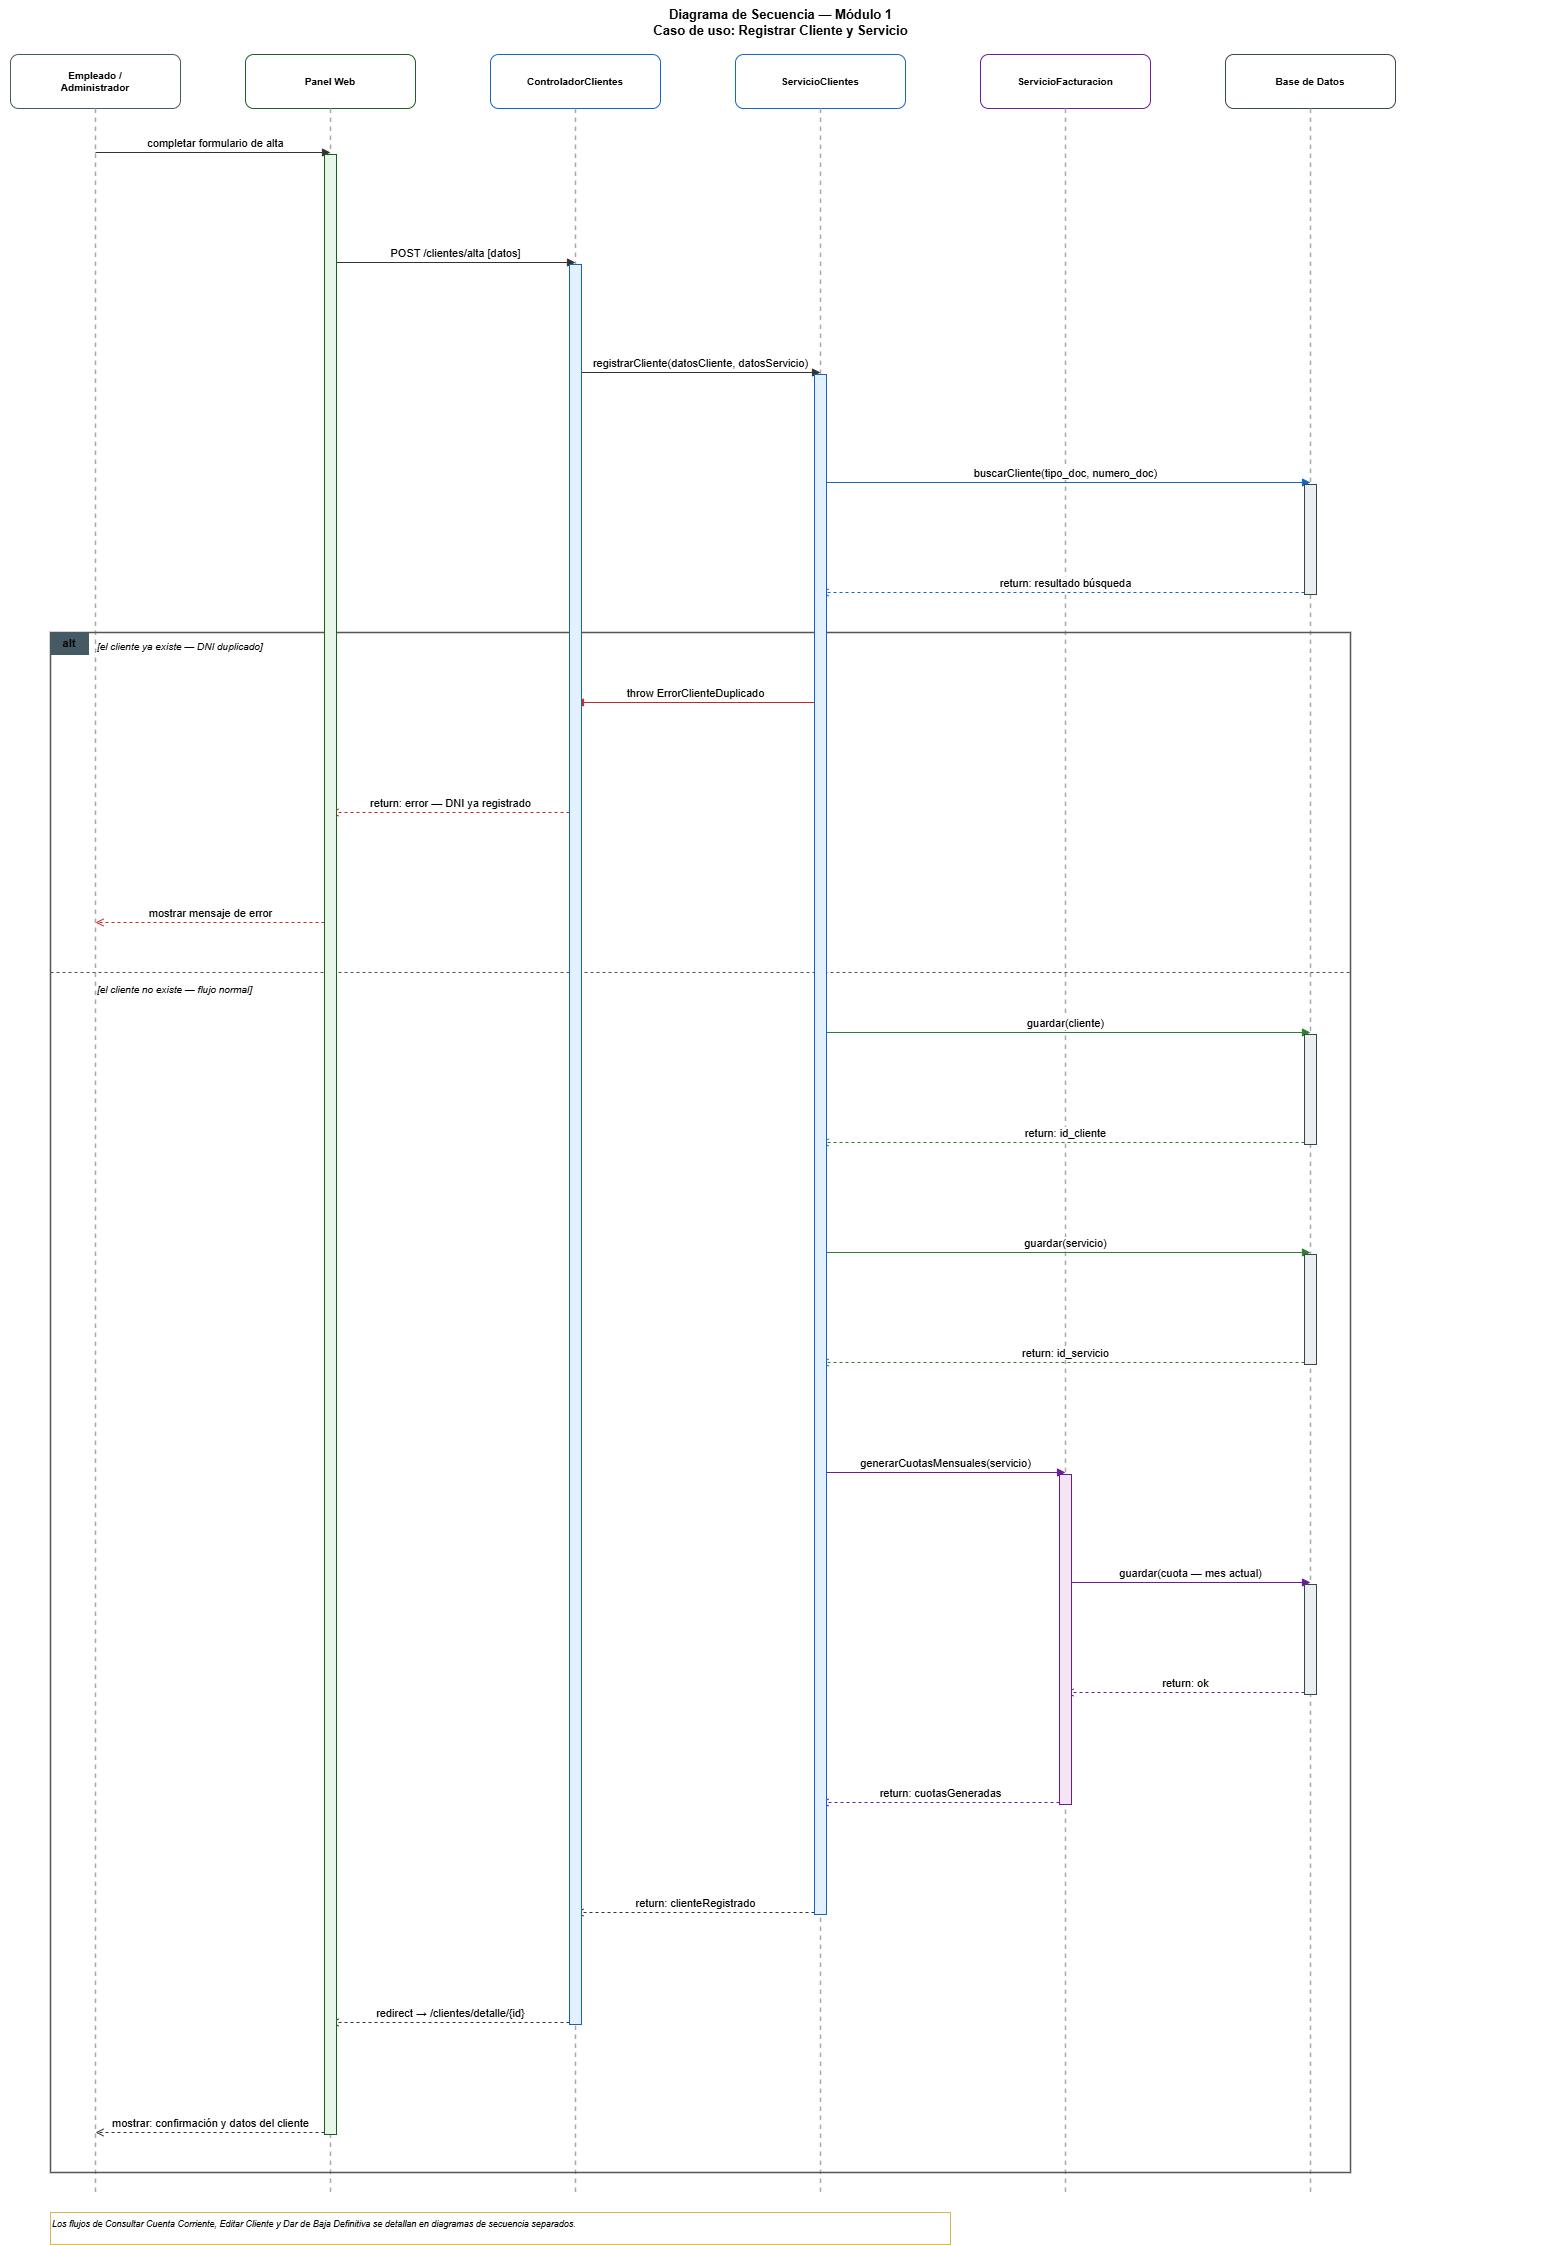

The diagram above was exported from draw.io. Its source (the exported page's mxGraphModel, read from the mxfile embedded in the PNG):
<mxGraphModel dx="3930" dy="2580" grid="0" gridSize="10" guides="1" tooltips="1" connect="1" arrows="1" fold="1" page="1" pageScale="1" pageWidth="1700" pageHeight="2600" math="0" shadow="0">
  <root>
    <mxCell id="0" />
    <mxCell id="1" parent="0" />
    <mxCell id="2" parent="1" style="text;html=1;fontSize=13;fontStyle=1;align=center;fillColor=none;strokeColor=none;fontColor=default;" value="Diagrama de Secuencia — Módulo 1&#10;Caso de uso: Registrar Cliente y Servicio" vertex="1">
      <mxGeometry height="48" width="1560" y="8" as="geometry" />
    </mxCell>
    <mxCell id="3" parent="1" style="rounded=1;whiteSpace=wrap;html=1;fontSize=10;fontStyle=1;                  fillColor=#455A64;strokeColor=#455A64;fontColor=default;verticalAlign=middle;" value="Empleado /&#10;Administrador" vertex="1">
      <mxGeometry height="54" width="170" x="10" y="62" as="geometry" />
    </mxCell>
    <mxCell id="4" parent="1" style="rounded=1;whiteSpace=wrap;html=1;fontSize=10;fontStyle=1;                  fillColor=#1B5E20;strokeColor=#1B5E20;fontColor=default;verticalAlign=middle;" value="Panel Web" vertex="1">
      <mxGeometry height="54" width="170" x="245" y="62" as="geometry" />
    </mxCell>
    <mxCell id="5" parent="1" style="rounded=1;whiteSpace=wrap;html=1;fontSize=10;fontStyle=1;                  fillColor=#1565C0;strokeColor=#1565C0;fontColor=default;verticalAlign=middle;" value="ControladorClientes" vertex="1">
      <mxGeometry height="54" width="170" x="490" y="62" as="geometry" />
    </mxCell>
    <mxCell id="6" parent="1" style="rounded=1;whiteSpace=wrap;html=1;fontSize=10;fontStyle=1;                  fillColor=#1565C0;strokeColor=#1565C0;fontColor=default;verticalAlign=middle;" value="ServicioClientes" vertex="1">
      <mxGeometry height="54" width="170" x="735" y="62" as="geometry" />
    </mxCell>
    <mxCell id="7" parent="1" style="rounded=1;whiteSpace=wrap;html=1;fontSize=10;fontStyle=1;                  fillColor=#6A1B9A;strokeColor=#6A1B9A;fontColor=default;verticalAlign=middle;" value="ServicioFacturacion" vertex="1">
      <mxGeometry height="54" width="170" x="980" y="62" as="geometry" />
    </mxCell>
    <mxCell id="8" parent="1" style="rounded=1;whiteSpace=wrap;html=1;fontSize=10;fontStyle=1;                  fillColor=#37474F;strokeColor=#37474F;fontColor=default;verticalAlign=middle;" value="Base de Datos" vertex="1">
      <mxGeometry height="54" width="170" x="1225" y="62" as="geometry" />
    </mxCell>
    <mxCell id="9" edge="1" parent="1" style="endArrow=none;html=1;dashed=1;strokeColor=#AAAAAA;strokeWidth=1.5;fontColor=default;" value="">
      <mxGeometry relative="1" as="geometry">
        <mxPoint x="95" y="116" as="sourcePoint" />
        <mxPoint x="95" y="2200" as="targetPoint" />
      </mxGeometry>
    </mxCell>
    <mxCell id="10" edge="1" parent="1" style="endArrow=none;html=1;dashed=1;strokeColor=#AAAAAA;strokeWidth=1.5;fontColor=default;" value="">
      <mxGeometry relative="1" as="geometry">
        <mxPoint x="330" y="116" as="sourcePoint" />
        <mxPoint x="330" y="2200" as="targetPoint" />
      </mxGeometry>
    </mxCell>
    <mxCell id="11" edge="1" parent="1" style="endArrow=none;html=1;dashed=1;strokeColor=#AAAAAA;strokeWidth=1.5;fontColor=default;" value="">
      <mxGeometry relative="1" as="geometry">
        <mxPoint x="575" y="116" as="sourcePoint" />
        <mxPoint x="575" y="2200" as="targetPoint" />
      </mxGeometry>
    </mxCell>
    <mxCell id="12" edge="1" parent="1" style="endArrow=none;html=1;dashed=1;strokeColor=#AAAAAA;strokeWidth=1.5;fontColor=default;" value="">
      <mxGeometry relative="1" as="geometry">
        <mxPoint x="820" y="116" as="sourcePoint" />
        <mxPoint x="820" y="2200" as="targetPoint" />
      </mxGeometry>
    </mxCell>
    <mxCell id="13" edge="1" parent="1" style="endArrow=none;html=1;dashed=1;strokeColor=#AAAAAA;strokeWidth=1.5;fontColor=default;" value="">
      <mxGeometry relative="1" as="geometry">
        <mxPoint x="1065" y="116" as="sourcePoint" />
        <mxPoint x="1065" y="2200" as="targetPoint" />
      </mxGeometry>
    </mxCell>
    <mxCell id="14" edge="1" parent="1" style="endArrow=none;html=1;dashed=1;strokeColor=#AAAAAA;strokeWidth=1.5;fontColor=default;" value="">
      <mxGeometry relative="1" as="geometry">
        <mxPoint x="1310" y="116" as="sourcePoint" />
        <mxPoint x="1310" y="2200" as="targetPoint" />
      </mxGeometry>
    </mxCell>
    <mxCell id="15" edge="1" parent="1" style="endArrow=block;startArrow=none;endFill=1;html=1;strokeColor=#333333;                  fontSize=10;align=center;verticalAlign=bottom;labelBackgroundColor=#ffffff;fontColor=default;" value="completar formulario de alta">
      <mxGeometry relative="1" as="geometry">
        <mxPoint x="95" y="160" as="sourcePoint" />
        <mxPoint x="330" y="160" as="targetPoint" />
      </mxGeometry>
    </mxCell>
    <mxCell id="16" edge="1" parent="1" style="endArrow=block;startArrow=none;endFill=1;html=1;strokeColor=#333333;                  fontSize=10;align=center;verticalAlign=bottom;labelBackgroundColor=#ffffff;fontColor=default;" value="POST /clientes/alta  [datos]">
      <mxGeometry relative="1" as="geometry">
        <mxPoint x="330" y="270" as="sourcePoint" />
        <mxPoint x="575" y="270" as="targetPoint" />
      </mxGeometry>
    </mxCell>
    <mxCell id="17" edge="1" parent="1" style="endArrow=block;startArrow=none;endFill=1;html=1;strokeColor=#333333;                  fontSize=10;align=center;verticalAlign=bottom;labelBackgroundColor=#ffffff;fontColor=default;" value="registrarCliente(datosCliente, datosServicio)">
      <mxGeometry relative="1" as="geometry">
        <mxPoint x="575" y="380" as="sourcePoint" />
        <mxPoint x="820" y="380" as="targetPoint" />
      </mxGeometry>
    </mxCell>
    <mxCell id="18" edge="1" parent="1" style="endArrow=block;startArrow=none;endFill=1;html=1;strokeColor=#1565C0;                  fontSize=10;align=center;verticalAlign=bottom;labelBackgroundColor=#ffffff;fontColor=default;" value="buscarCliente(tipo_doc, numero_doc)">
      <mxGeometry relative="1" as="geometry">
        <mxPoint x="820" y="490" as="sourcePoint" />
        <mxPoint x="1310" y="490" as="targetPoint" />
      </mxGeometry>
    </mxCell>
    <mxCell id="19" edge="1" parent="1" style="endArrow=open;startArrow=none;endFill=0;dashed=1;html=1;strokeColor=#1565C0;                  fontSize=10;align=center;verticalAlign=bottom;labelBackgroundColor=#ffffff;fontColor=default;" value="return: resultado búsqueda">
      <mxGeometry relative="1" as="geometry">
        <mxPoint x="1310" y="600" as="sourcePoint" />
        <mxPoint x="820" y="600" as="targetPoint" />
      </mxGeometry>
    </mxCell>
    <mxCell id="34" parent="1" style="rounded=0;whiteSpace=wrap;html=1;fillColor=none;strokeColor=#555555;strokeWidth=1.5;fontColor=default;" value="" vertex="1">
      <mxGeometry height="1540" width="1300" x="50" y="640" as="geometry" />
    </mxCell>
    <mxCell id="35" parent="1" style="rounded=0;whiteSpace=wrap;html=1;fillColor=#455A64;strokeColor=#455A64;                  fontColor=#FFFFFF;fontSize=11;fontStyle=1;align=center;fontColor=default;" value="alt" vertex="1">
      <mxGeometry height="22" width="38" x="50" y="640" as="geometry" />
    </mxCell>
    <mxCell id="37" parent="1" style="text;html=1;fontSize=10;fontStyle=2;fillColor=none;strokeColor=none;align=left;fontColor=default;" value="[el cliente ya existe — DNI duplicado]" vertex="1">
      <mxGeometry height="18" width="300" x="95" y="642" as="geometry" />
    </mxCell>
    <mxCell id="36" edge="1" parent="1" style="endArrow=none;html=1;dashed=1;strokeColor=#555555;strokeWidth=1;fontColor=default;" value="">
      <mxGeometry relative="1" as="geometry">
        <mxPoint x="50" y="980" as="sourcePoint" />
        <mxPoint x="1350" y="980" as="targetPoint" />
      </mxGeometry>
    </mxCell>
    <mxCell id="38" parent="1" style="text;html=1;fontSize=10;fontStyle=2;fillColor=none;strokeColor=none;align=left;fontColor=default;" value="[el cliente no existe — flujo normal]" vertex="1">
      <mxGeometry height="18" width="300" x="95" y="985" as="geometry" />
    </mxCell>
    <mxCell id="20" edge="1" parent="1" style="endArrow=block;startArrow=none;endFill=1;html=1;strokeColor=#C62828;                  fontSize=10;align=center;verticalAlign=bottom;labelBackgroundColor=#ffffff;fontColor=default;" value="throw ErrorClienteDuplicado">
      <mxGeometry relative="1" as="geometry">
        <mxPoint x="820" y="710" as="sourcePoint" />
        <mxPoint x="575" y="710" as="targetPoint" />
      </mxGeometry>
    </mxCell>
    <mxCell id="21" edge="1" parent="1" style="endArrow=open;startArrow=none;endFill=0;dashed=1;html=1;strokeColor=#C62828;                  fontSize=10;align=center;verticalAlign=bottom;labelBackgroundColor=#ffffff;fontColor=default;" value="return: error — DNI ya registrado">
      <mxGeometry relative="1" as="geometry">
        <mxPoint x="575" y="820" as="sourcePoint" />
        <mxPoint x="330" y="820" as="targetPoint" />
      </mxGeometry>
    </mxCell>
    <mxCell id="22" edge="1" parent="1" style="endArrow=open;startArrow=none;endFill=0;dashed=1;html=1;strokeColor=#C62828;                  fontSize=10;align=center;verticalAlign=bottom;labelBackgroundColor=#ffffff;fontColor=default;" value="mostrar mensaje de error">
      <mxGeometry relative="1" as="geometry">
        <mxPoint x="330" y="930" as="sourcePoint" />
        <mxPoint x="95" y="930" as="targetPoint" />
      </mxGeometry>
    </mxCell>
    <mxCell id="23" edge="1" parent="1" style="endArrow=block;startArrow=none;endFill=1;html=1;strokeColor=#2E7D32;                  fontSize=10;align=center;verticalAlign=bottom;labelBackgroundColor=#ffffff;fontColor=default;" value="guardar(cliente)">
      <mxGeometry relative="1" as="geometry">
        <mxPoint x="820" y="1040" as="sourcePoint" />
        <mxPoint x="1310" y="1040" as="targetPoint" />
      </mxGeometry>
    </mxCell>
    <mxCell id="24" edge="1" parent="1" style="endArrow=open;startArrow=none;endFill=0;dashed=1;html=1;strokeColor=#2E7D32;                  fontSize=10;align=center;verticalAlign=bottom;labelBackgroundColor=#ffffff;fontColor=default;" value="return: id_cliente">
      <mxGeometry relative="1" as="geometry">
        <mxPoint x="1310" y="1150" as="sourcePoint" />
        <mxPoint x="820" y="1150" as="targetPoint" />
      </mxGeometry>
    </mxCell>
    <mxCell id="25" edge="1" parent="1" style="endArrow=block;startArrow=none;endFill=1;html=1;strokeColor=#2E7D32;                  fontSize=10;align=center;verticalAlign=bottom;labelBackgroundColor=#ffffff;fontColor=default;" value="guardar(servicio)">
      <mxGeometry relative="1" as="geometry">
        <mxPoint x="820" y="1260" as="sourcePoint" />
        <mxPoint x="1310" y="1260" as="targetPoint" />
      </mxGeometry>
    </mxCell>
    <mxCell id="26" edge="1" parent="1" style="endArrow=open;startArrow=none;endFill=0;dashed=1;html=1;strokeColor=#2E7D32;                  fontSize=10;align=center;verticalAlign=bottom;labelBackgroundColor=#ffffff;fontColor=default;" value="return: id_servicio">
      <mxGeometry relative="1" as="geometry">
        <mxPoint x="1310" y="1370" as="sourcePoint" />
        <mxPoint x="820" y="1370" as="targetPoint" />
      </mxGeometry>
    </mxCell>
    <mxCell id="27" edge="1" parent="1" style="endArrow=block;startArrow=none;endFill=1;html=1;strokeColor=#6A1B9A;                  fontSize=10;align=center;verticalAlign=bottom;labelBackgroundColor=#ffffff;fontColor=default;" value="generarCuotasMensuales(servicio)">
      <mxGeometry relative="1" as="geometry">
        <mxPoint x="820" y="1480" as="sourcePoint" />
        <mxPoint x="1065" y="1480" as="targetPoint" />
      </mxGeometry>
    </mxCell>
    <mxCell id="28" edge="1" parent="1" style="endArrow=block;startArrow=none;endFill=1;html=1;strokeColor=#6A1B9A;                  fontSize=10;align=center;verticalAlign=bottom;labelBackgroundColor=#ffffff;fontColor=default;" value="guardar(cuota — mes actual)">
      <mxGeometry relative="1" as="geometry">
        <mxPoint x="1065" y="1590" as="sourcePoint" />
        <mxPoint x="1310" y="1590" as="targetPoint" />
      </mxGeometry>
    </mxCell>
    <mxCell id="29" edge="1" parent="1" style="endArrow=open;startArrow=none;endFill=0;dashed=1;html=1;strokeColor=#6A1B9A;                  fontSize=10;align=center;verticalAlign=bottom;labelBackgroundColor=#ffffff;fontColor=default;" value="return: ok">
      <mxGeometry relative="1" as="geometry">
        <mxPoint x="1310" y="1700" as="sourcePoint" />
        <mxPoint x="1065" y="1700" as="targetPoint" />
      </mxGeometry>
    </mxCell>
    <mxCell id="30" edge="1" parent="1" style="endArrow=open;startArrow=none;endFill=0;dashed=1;html=1;strokeColor=#6A1B9A;                  fontSize=10;align=center;verticalAlign=bottom;labelBackgroundColor=#ffffff;fontColor=default;" value="return: cuotasGeneradas">
      <mxGeometry relative="1" as="geometry">
        <mxPoint x="1065" y="1810" as="sourcePoint" />
        <mxPoint x="820" y="1810" as="targetPoint" />
      </mxGeometry>
    </mxCell>
    <mxCell id="31" edge="1" parent="1" style="endArrow=open;startArrow=none;endFill=0;dashed=1;html=1;strokeColor=#333333;                  fontSize=10;align=center;verticalAlign=bottom;labelBackgroundColor=#ffffff;fontColor=default;" value="return: clienteRegistrado">
      <mxGeometry relative="1" as="geometry">
        <mxPoint x="820" y="1920" as="sourcePoint" />
        <mxPoint x="575" y="1920" as="targetPoint" />
      </mxGeometry>
    </mxCell>
    <mxCell id="32" edge="1" parent="1" style="endArrow=open;startArrow=none;endFill=0;dashed=1;html=1;strokeColor=#333333;                  fontSize=10;align=center;verticalAlign=bottom;labelBackgroundColor=#ffffff;fontColor=default;" value="redirect → /clientes/detalle/{id}">
      <mxGeometry relative="1" as="geometry">
        <mxPoint x="575" y="2030" as="sourcePoint" />
        <mxPoint x="330" y="2030" as="targetPoint" />
      </mxGeometry>
    </mxCell>
    <mxCell id="33" edge="1" parent="1" style="endArrow=open;startArrow=none;endFill=0;dashed=1;html=1;strokeColor=#333333;                  fontSize=10;align=center;verticalAlign=bottom;labelBackgroundColor=#ffffff;fontColor=default;" value="mostrar: confirmación y datos del cliente">
      <mxGeometry relative="1" as="geometry">
        <mxPoint x="330" y="2140" as="sourcePoint" />
        <mxPoint x="95" y="2140" as="targetPoint" />
      </mxGeometry>
    </mxCell>
    <mxCell id="39" parent="1" style="fillColor=#E8F5E9;strokeColor=#1B5E20;strokeWidth=1;fontColor=default;" value="" vertex="1">
      <mxGeometry height="1980" width="12" x="324" y="162" as="geometry" />
    </mxCell>
    <mxCell id="40" parent="1" style="fillColor=#E3F0FF;strokeColor=#1565C0;strokeWidth=1;fontColor=default;" value="" vertex="1">
      <mxGeometry height="1760" width="12" x="569" y="272" as="geometry" />
    </mxCell>
    <mxCell id="41" parent="1" style="fillColor=#E3F0FF;strokeColor=#1565C0;strokeWidth=1;fontColor=default;" value="" vertex="1">
      <mxGeometry height="1540" width="12" x="814" y="382" as="geometry" />
    </mxCell>
    <mxCell id="42" parent="1" style="fillColor=#F3E5F5;strokeColor=#6A1B9A;strokeWidth=1;fontColor=default;" value="" vertex="1">
      <mxGeometry height="330" width="12" x="1059" y="1482" as="geometry" />
    </mxCell>
    <mxCell id="43" parent="1" style="fillColor=#ECEFF1;strokeColor=#37474F;strokeWidth=1;fontColor=default;" value="" vertex="1">
      <mxGeometry height="110" width="12" x="1304" y="492" as="geometry" />
    </mxCell>
    <mxCell id="44" parent="1" style="fillColor=#ECEFF1;strokeColor=#37474F;strokeWidth=1;fontColor=default;" value="" vertex="1">
      <mxGeometry height="110" width="12" x="1304" y="1042" as="geometry" />
    </mxCell>
    <mxCell id="45" parent="1" style="fillColor=#ECEFF1;strokeColor=#37474F;strokeWidth=1;fontColor=default;" value="" vertex="1">
      <mxGeometry height="110" width="12" x="1304" y="1262" as="geometry" />
    </mxCell>
    <mxCell id="46" parent="1" style="fillColor=#ECEFF1;strokeColor=#37474F;strokeWidth=1;fontColor=default;" value="" vertex="1">
      <mxGeometry height="110" width="12" x="1304" y="1592" as="geometry" />
    </mxCell>
    <mxCell id="47" parent="1" style="text;html=1;fontSize=9;fontStyle=2;align=left;                  fillColor=#FFF9C4;strokeColor=#d6b656;whiteSpace=wrap;fontColor=default;" value="Los flujos de Consultar Cuenta Corriente, Editar Cliente y Dar de Baja Definitiva se detallan en diagramas de secuencia separados." vertex="1">
      <mxGeometry height="32" width="900" x="50" y="2220" as="geometry" />
    </mxCell>
  </root>
</mxGraphModel>